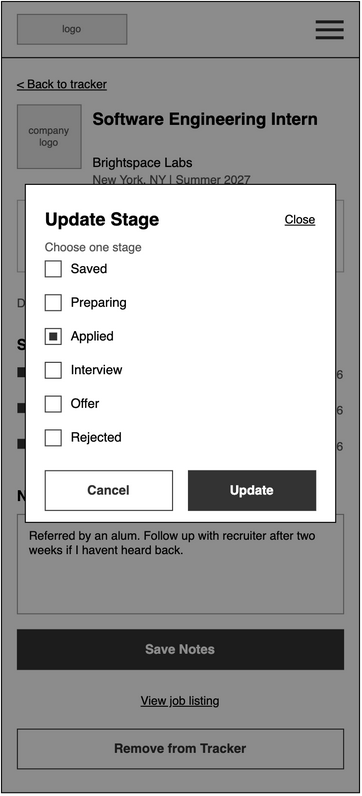

The diagram above was exported from draw.io. Its source (the exported page's mxGraphModel, read from the mxfile embedded in the PNG):
<mxGraphModel grid="1" page="0" gridSize="8" guides="1" tooltips="1" connect="1" arrows="1" fold="1" pageScale="1" pageWidth="850" pageHeight="1100" math="0" shadow="0">
  <root>
    <mxCell id="0" />
    <mxCell id="1" parent="0" />
    <mxCell id="n_0z8URWjkJg2-_daKVR-1" parent="1" style="html=1;whiteSpace=wrap;fontFamily=Helvetica;rounded=0;fillColor=#FFFFFF;strokeColor=#000000;" value="" vertex="1">
      <mxGeometry height="796" width="360" x="-432" y="8" as="geometry" />
    </mxCell>
    <mxCell id="n_0z8URWjkJg2-_daKVR-2" parent="1" style="html=1;whiteSpace=wrap;fontFamily=Helvetica;rounded=0;fillColor=#E6E6E6;strokeColor=#999999;fontColor=#555555;fontSize=10;" value="logo" vertex="1">
      <mxGeometry height="30" width="110" x="-416" y="21" as="geometry" />
    </mxCell>
    <mxCell id="n_0z8URWjkJg2-_daKVR-3" parent="1" style="html=1;whiteSpace=wrap;fontFamily=Helvetica;rounded=0;fillColor=#333333;strokeColor=none;" value="" vertex="1">
      <mxGeometry height="3" width="28" x="-116" y="27" as="geometry" />
    </mxCell>
    <mxCell id="n_0z8URWjkJg2-_daKVR-4" parent="1" style="html=1;whiteSpace=wrap;fontFamily=Helvetica;rounded=0;fillColor=#333333;strokeColor=none;" value="" vertex="1">
      <mxGeometry height="3" width="28" x="-116" y="35" as="geometry" />
    </mxCell>
    <mxCell id="n_0z8URWjkJg2-_daKVR-5" parent="1" style="html=1;whiteSpace=wrap;fontFamily=Helvetica;rounded=0;fillColor=#333333;strokeColor=none;" value="" vertex="1">
      <mxGeometry height="3" width="28" x="-116" y="43" as="geometry" />
    </mxCell>
    <mxCell id="n_0z8URWjkJg2-_daKVR-6" parent="1" style="html=1;whiteSpace=wrap;fontFamily=Helvetica;fillColor=#000000;strokeColor=none;" value="" vertex="1">
      <mxGeometry height="1" width="360" x="-432" y="64" as="geometry" />
    </mxCell>
    <mxCell id="n_0z8URWjkJg2-_daKVR-7" parent="1" style="html=1;whiteSpace=wrap;fontFamily=Helvetica;text;strokeColor=none;fillColor=none;spacing=0;overflow=visible;fontSize=12;fontStyle=4;fontColor=#000000;align=left;verticalAlign=top;" value="&amp;lt; Back to tracker" vertex="1">
      <mxGeometry height="16" width="200" x="-416" y="80" as="geometry" />
    </mxCell>
    <mxCell id="n_0z8URWjkJg2-_daKVR-8" parent="1" style="html=1;whiteSpace=wrap;fontFamily=Helvetica;rounded=0;fillColor=#E6E6E6;strokeColor=#999999;fontColor=#555555;fontSize=10;" value="company logo" vertex="1">
      <mxGeometry height="64" width="64" x="-416" y="112" as="geometry" />
    </mxCell>
    <mxCell id="n_0z8URWjkJg2-_daKVR-9" parent="1" style="html=1;whiteSpace=wrap;fontFamily=Helvetica;text;strokeColor=none;fillColor=none;spacing=0;overflow=visible;fontSize=17;fontStyle=1;fontColor=#000000;align=left;verticalAlign=top;" value="Software Engineering Intern" vertex="1">
      <mxGeometry height="44" width="252" x="-340" y="112" as="geometry" />
    </mxCell>
    <mxCell id="n_0z8URWjkJg2-_daKVR-10" parent="1" style="html=1;whiteSpace=wrap;fontFamily=Helvetica;text;strokeColor=none;fillColor=none;spacing=0;overflow=visible;fontSize=13;fontStyle=0;fontColor=#000000;align=left;verticalAlign=top;" value="Brightspace Labs" vertex="1">
      <mxGeometry height="16" width="252" x="-340" y="158" as="geometry" />
    </mxCell>
    <mxCell id="n_0z8URWjkJg2-_daKVR-11" parent="1" style="html=1;whiteSpace=wrap;fontFamily=Helvetica;text;strokeColor=none;fillColor=none;spacing=0;overflow=visible;fontSize=12;fontStyle=0;fontColor=#555555;align=left;verticalAlign=top;" value="New York, NY | Summer 2027" vertex="1">
      <mxGeometry height="16" width="252" x="-340" y="176" as="geometry" />
    </mxCell>
    <mxCell id="n_0z8URWjkJg2-_daKVR-12" parent="1" style="html=1;whiteSpace=wrap;fontFamily=Helvetica;rounded=0;arcSize=0;absoluteArcSize=0;fillColor=#FFFFFF;strokeColor=#BBBBBB;" value="" vertex="1">
      <mxGeometry height="72" width="328" x="-416" y="208" as="geometry" />
    </mxCell>
    <mxCell id="n_0z8URWjkJg2-_daKVR-13" parent="1" style="html=1;whiteSpace=wrap;fontFamily=Helvetica;text;strokeColor=none;fillColor=none;spacing=0;overflow=visible;fontSize=11;fontStyle=0;fontColor=#555555;align=left;verticalAlign=top;" value="Current stage" vertex="1">
      <mxGeometry height="16" width="150" x="-404" y="220" as="geometry" />
    </mxCell>
    <mxCell id="n_0z8URWjkJg2-_daKVR-14" parent="1" style="html=1;whiteSpace=wrap;fontFamily=Helvetica;text;strokeColor=none;fillColor=none;spacing=0;overflow=visible;fontSize=18;fontStyle=1;fontColor=#000000;align=left;verticalAlign=top;" value="Applied" vertex="1">
      <mxGeometry height="24" width="150" x="-404" y="240" as="geometry" />
    </mxCell>
    <mxCell id="n_0z8URWjkJg2-_daKVR-15" parent="1" style="html=1;whiteSpace=wrap;fontFamily=Helvetica;rounded=0;arcSize=0;fontSize=13;fontStyle=1;fillColor=#FFFFFF;strokeColor=#333333;fontColor=#333333;" value="Update Stage" vertex="1">
      <mxGeometry height="40" width="116" x="-216" y="224" as="geometry" />
    </mxCell>
    <mxCell id="n_0z8URWjkJg2-_daKVR-16" parent="1" style="html=1;whiteSpace=wrap;fontFamily=Helvetica;text;strokeColor=none;fillColor=none;spacing=0;overflow=visible;fontSize=12;fontStyle=0;fontColor=#555555;align=left;verticalAlign=top;" value="Deadline" vertex="1">
      <mxGeometry height="16" width="100" x="-416" y="300" as="geometry" />
    </mxCell>
    <mxCell id="n_0z8URWjkJg2-_daKVR-17" parent="1" style="html=1;whiteSpace=wrap;fontFamily=Helvetica;text;strokeColor=none;fillColor=none;spacing=0;overflow=visible;fontSize=12;fontStyle=1;fontColor=#000000;align=left;verticalAlign=top;" value="Oct 28, 2026 | 7 days left" vertex="1">
      <mxGeometry height="16" width="220" x="-308" y="300" as="geometry" />
    </mxCell>
    <mxCell id="n_0z8URWjkJg2-_daKVR-18" parent="1" style="html=1;whiteSpace=wrap;fontFamily=Helvetica;text;strokeColor=none;fillColor=none;spacing=0;overflow=visible;fontSize=15;fontStyle=1;fontColor=#000000;align=left;verticalAlign=top;" value="Stage History" vertex="1">
      <mxGeometry height="20" width="328" x="-416" y="340" as="geometry" />
    </mxCell>
    <mxCell id="n_0z8URWjkJg2-_daKVR-20" parent="1" style="html=1;whiteSpace=wrap;fontFamily=Helvetica;shape=rectangle;rounded=0;fillColor=#333333;strokeColor=none;" value="" vertex="1">
      <mxGeometry height="10" width="10" x="-416" y="376" as="geometry" />
    </mxCell>
    <mxCell id="n_0z8URWjkJg2-_daKVR-21" parent="1" style="html=1;whiteSpace=wrap;fontFamily=Helvetica;text;strokeColor=none;fillColor=none;spacing=0;overflow=visible;fontSize=13;fontStyle=1;fontColor=#000000;align=left;verticalAlign=top;" value="Applied" vertex="1">
      <mxGeometry height="18" width="150" x="-394" y="372" as="geometry" />
    </mxCell>
    <mxCell id="n_0z8URWjkJg2-_daKVR-22" parent="1" style="html=1;whiteSpace=wrap;fontFamily=Helvetica;text;strokeColor=none;fillColor=none;spacing=0;overflow=visible;fontSize=12;fontStyle=0;fontColor=#555555;align=right;verticalAlign=top;" value="Oct 10, 2026" vertex="1">
      <mxGeometry height="18" width="120" x="-208" y="372" as="geometry" />
    </mxCell>
    <mxCell id="n_0z8URWjkJg2-_daKVR-23" parent="1" style="html=1;whiteSpace=wrap;fontFamily=Helvetica;shape=rectangle;rounded=0;fillColor=#333333;strokeColor=none;" value="" vertex="1">
      <mxGeometry height="10" width="10" x="-416" y="412" as="geometry" />
    </mxCell>
    <mxCell id="n_0z8URWjkJg2-_daKVR-24" parent="1" style="html=1;whiteSpace=wrap;fontFamily=Helvetica;text;strokeColor=none;fillColor=none;spacing=0;overflow=visible;fontSize=13;fontStyle=1;fontColor=#000000;align=left;verticalAlign=top;" value="Preparing" vertex="1">
      <mxGeometry height="18" width="150" x="-394" y="408" as="geometry" />
    </mxCell>
    <mxCell id="n_0z8URWjkJg2-_daKVR-25" parent="1" style="html=1;whiteSpace=wrap;fontFamily=Helvetica;text;strokeColor=none;fillColor=none;spacing=0;overflow=visible;fontSize=12;fontStyle=0;fontColor=#555555;align=right;verticalAlign=top;" value="Oct 5, 2026" vertex="1">
      <mxGeometry height="18" width="120" x="-208" y="408" as="geometry" />
    </mxCell>
    <mxCell id="n_0z8URWjkJg2-_daKVR-26" parent="1" style="html=1;whiteSpace=wrap;fontFamily=Helvetica;shape=rectangle;rounded=0;fillColor=#333333;strokeColor=none;" value="" vertex="1">
      <mxGeometry height="10" width="10" x="-416" y="448" as="geometry" />
    </mxCell>
    <mxCell id="n_0z8URWjkJg2-_daKVR-27" parent="1" style="html=1;whiteSpace=wrap;fontFamily=Helvetica;text;strokeColor=none;fillColor=none;spacing=0;overflow=visible;fontSize=13;fontStyle=1;fontColor=#000000;align=left;verticalAlign=top;" value="Saved" vertex="1">
      <mxGeometry height="18" width="150" x="-394" y="444" as="geometry" />
    </mxCell>
    <mxCell id="n_0z8URWjkJg2-_daKVR-28" parent="1" style="html=1;whiteSpace=wrap;fontFamily=Helvetica;text;strokeColor=none;fillColor=none;spacing=0;overflow=visible;fontSize=12;fontStyle=0;fontColor=#555555;align=right;verticalAlign=top;" value="Oct 2, 2026" vertex="1">
      <mxGeometry height="18" width="120" x="-208" y="444" as="geometry" />
    </mxCell>
    <mxCell id="n_0z8URWjkJg2-_daKVR-29" parent="1" style="html=1;whiteSpace=wrap;fontFamily=Helvetica;text;strokeColor=none;fillColor=none;spacing=0;overflow=visible;fontSize=15;fontStyle=1;fontColor=#000000;align=left;verticalAlign=top;" value="Notes" vertex="1">
      <mxGeometry height="20" width="328" x="-416" y="492" as="geometry" />
    </mxCell>
    <mxCell id="n_0z8URWjkJg2-_daKVR-30" parent="1" style="html=1;whiteSpace=wrap;fontFamily=Helvetica;rounded=0;fillColor=#FFFFFF;strokeColor=#999999;align=left;verticalAlign=top;spacingLeft=10;spacingTop=8;spacingRight=10;fontSize=12;fontColor=#000000;" value="Referred by an alum. Follow up with recruiter after two weeks if I havent heard back." vertex="1">
      <mxGeometry height="100" width="328" x="-416" y="524" as="geometry" />
    </mxCell>
    <mxCell id="n_0z8URWjkJg2-_daKVR-31" parent="1" style="html=1;whiteSpace=wrap;fontFamily=Helvetica;rounded=0;arcSize=0;fontSize=13;fontStyle=1;fillColor=#333333;strokeColor=#333333;fontColor=#FFFFFF;" value="Save Notes" vertex="1">
      <mxGeometry height="40" width="328" x="-416" y="640" as="geometry" />
    </mxCell>
    <mxCell id="n_0z8URWjkJg2-_daKVR-32" parent="1" style="html=1;whiteSpace=wrap;fontFamily=Helvetica;text;strokeColor=none;fillColor=none;spacing=0;overflow=visible;fontSize=12;fontStyle=4;fontColor=#000000;align=center;verticalAlign=top;" value="View job listing" vertex="1">
      <mxGeometry height="18" width="328" x="-416" y="700" as="geometry" />
    </mxCell>
    <mxCell id="n_0z8URWjkJg2-_daKVR-33" parent="1" style="html=1;whiteSpace=wrap;fontFamily=Helvetica;rounded=0;arcSize=0;fontSize=13;fontStyle=1;fillColor=#FFFFFF;strokeColor=#333333;fontColor=#333333;" value="Remove from Tracker" vertex="1">
      <mxGeometry height="40" width="328" x="-416" y="740" as="geometry" />
    </mxCell>
    <mxCell id="wf17-35" parent="1" style="html=1;whiteSpace=wrap;fontFamily=Helvetica;rounded=0;fillColor=#000000;strokeColor=none;opacity=45;" value="" vertex="1">
      <mxGeometry height="796" width="360" x="-432" y="8" as="geometry" />
    </mxCell>
    <mxCell id="n_0z8URWjkJg2-_daKVR-34" connectable="0" parent="1" style="group;rounded=0;" value="" vertex="1">
      <mxGeometry height="340" width="312" x="-408" y="192" as="geometry" />
    </mxCell>
    <mxCell id="wf17-36" parent="n_0z8URWjkJg2-_daKVR-34" style="html=1;whiteSpace=wrap;fontFamily=Helvetica;rounded=0;arcSize=0;fillColor=#FFFFFF;strokeColor=#000000;" value="" vertex="1">
      <mxGeometry height="340" width="312" as="geometry" />
    </mxCell>
    <mxCell id="wf17-37" parent="n_0z8URWjkJg2-_daKVR-34" style="html=1;whiteSpace=wrap;fontFamily=Helvetica;text;strokeColor=none;fillColor=none;spacing=0;overflow=visible;fontSize=18;fontStyle=1;fontColor=#000000;align=left;verticalAlign=top;" value="Update Stage" vertex="1">
      <mxGeometry height="24" width="212" x="20" y="20" as="geometry" />
    </mxCell>
    <mxCell id="wf17-38" parent="n_0z8URWjkJg2-_daKVR-34" style="html=1;whiteSpace=wrap;fontFamily=Helvetica;text;strokeColor=none;fillColor=none;spacing=0;overflow=visible;fontSize=12;fontStyle=4;fontColor=#000000;align=right;verticalAlign=top;" value="Close" vertex="1">
      <mxGeometry height="18" width="60" x="232" y="24" as="geometry" />
    </mxCell>
    <mxCell id="wf17-39" parent="n_0z8URWjkJg2-_daKVR-34" style="html=1;whiteSpace=wrap;fontFamily=Helvetica;text;strokeColor=none;fillColor=none;spacing=0;overflow=visible;fontSize=12;fontStyle=0;fontColor=#555555;align=left;verticalAlign=top;" value="Choose one stage" vertex="1">
      <mxGeometry height="16" width="272" x="20" y="52" as="geometry" />
    </mxCell>
    <mxCell id="wf17-40" parent="n_0z8URWjkJg2-_daKVR-34" style="html=1;whiteSpace=wrap;fontFamily=Helvetica;shape=rectangle;rounded=0;strokeColor=#333333;fillColor=#FFFFFF;" value="" vertex="1">
      <mxGeometry height="16" width="16" x="20" y="77" as="geometry" />
    </mxCell>
    <mxCell id="wf17-41" parent="n_0z8URWjkJg2-_daKVR-34" style="html=1;whiteSpace=wrap;fontFamily=Helvetica;text;strokeColor=none;fillColor=none;spacing=0;overflow=visible;fontSize=13;fontStyle=0;fontColor=#000000;align=left;verticalAlign=middle;" value="Saved" vertex="1">
      <mxGeometry height="18" width="220" x="46" y="76" as="geometry" />
    </mxCell>
    <mxCell id="wf17-42" parent="n_0z8URWjkJg2-_daKVR-34" style="html=1;whiteSpace=wrap;fontFamily=Helvetica;shape=rectangle;rounded=0;strokeColor=#333333;fillColor=#FFFFFF;" value="" vertex="1">
      <mxGeometry height="16" width="16" x="20" y="111" as="geometry" />
    </mxCell>
    <mxCell id="wf17-43" parent="n_0z8URWjkJg2-_daKVR-34" style="html=1;whiteSpace=wrap;fontFamily=Helvetica;text;strokeColor=none;fillColor=none;spacing=0;overflow=visible;fontSize=13;fontStyle=0;fontColor=#000000;align=left;verticalAlign=middle;" value="Preparing" vertex="1">
      <mxGeometry height="18" width="220" x="46" y="110" as="geometry" />
    </mxCell>
    <mxCell id="wf17-44" parent="n_0z8URWjkJg2-_daKVR-34" style="html=1;whiteSpace=wrap;fontFamily=Helvetica;shape=rectangle;rounded=0;strokeColor=#333333;fillColor=#FFFFFF;" value="" vertex="1">
      <mxGeometry height="16" width="16" x="20" y="145" as="geometry" />
    </mxCell>
    <mxCell id="wf17-45" parent="n_0z8URWjkJg2-_daKVR-34" style="html=1;whiteSpace=wrap;fontFamily=Helvetica;shape=rectangle;rounded=0;strokeColor=none;fillColor=#333333;" value="" vertex="1">
      <mxGeometry height="8" width="8" x="24" y="149" as="geometry" />
    </mxCell>
    <mxCell id="wf17-46" parent="n_0z8URWjkJg2-_daKVR-34" style="html=1;whiteSpace=wrap;fontFamily=Helvetica;text;strokeColor=none;fillColor=none;spacing=0;overflow=visible;fontSize=13;fontStyle=0;fontColor=#000000;align=left;verticalAlign=middle;" value="Applied" vertex="1">
      <mxGeometry height="18" width="220" x="46" y="144" as="geometry" />
    </mxCell>
    <mxCell id="wf17-47" parent="n_0z8URWjkJg2-_daKVR-34" style="html=1;whiteSpace=wrap;fontFamily=Helvetica;shape=rectangle;rounded=0;strokeColor=#333333;fillColor=#FFFFFF;" value="" vertex="1">
      <mxGeometry height="16" width="16" x="20" y="179" as="geometry" />
    </mxCell>
    <mxCell id="wf17-48" parent="n_0z8URWjkJg2-_daKVR-34" style="html=1;whiteSpace=wrap;fontFamily=Helvetica;text;strokeColor=none;fillColor=none;spacing=0;overflow=visible;fontSize=13;fontStyle=0;fontColor=#000000;align=left;verticalAlign=middle;" value="Interview" vertex="1">
      <mxGeometry height="18" width="220" x="46" y="178" as="geometry" />
    </mxCell>
    <mxCell id="wf17-49" parent="n_0z8URWjkJg2-_daKVR-34" style="html=1;whiteSpace=wrap;fontFamily=Helvetica;shape=rectangle;rounded=0;strokeColor=#333333;fillColor=#FFFFFF;" value="" vertex="1">
      <mxGeometry height="16" width="16" x="20" y="213" as="geometry" />
    </mxCell>
    <mxCell id="wf17-50" parent="n_0z8URWjkJg2-_daKVR-34" style="html=1;whiteSpace=wrap;fontFamily=Helvetica;text;strokeColor=none;fillColor=none;spacing=0;overflow=visible;fontSize=13;fontStyle=0;fontColor=#000000;align=left;verticalAlign=middle;" value="Offer" vertex="1">
      <mxGeometry height="18" width="220" x="46" y="212" as="geometry" />
    </mxCell>
    <mxCell id="wf17-51" parent="n_0z8URWjkJg2-_daKVR-34" style="html=1;whiteSpace=wrap;fontFamily=Helvetica;shape=rectangle;rounded=0;strokeColor=#333333;fillColor=#FFFFFF;" value="" vertex="1">
      <mxGeometry height="16" width="16" x="20" y="247" as="geometry" />
    </mxCell>
    <mxCell id="wf17-52" parent="n_0z8URWjkJg2-_daKVR-34" style="html=1;whiteSpace=wrap;fontFamily=Helvetica;text;strokeColor=none;fillColor=none;spacing=0;overflow=visible;fontSize=13;fontStyle=0;fontColor=#000000;align=left;verticalAlign=middle;" value="Rejected" vertex="1">
      <mxGeometry height="18" width="220" x="46" y="246" as="geometry" />
    </mxCell>
    <mxCell id="wf17-53" parent="n_0z8URWjkJg2-_daKVR-34" style="html=1;whiteSpace=wrap;fontFamily=Helvetica;rounded=0;arcSize=0;fontSize=13;fontStyle=1;fillColor=#FFFFFF;strokeColor=#333333;fontColor=#333333;" value="Cancel" vertex="1">
      <mxGeometry height="40" width="128" x="20" y="288" as="geometry" />
    </mxCell>
    <mxCell id="wf17-54" parent="n_0z8URWjkJg2-_daKVR-34" style="html=1;whiteSpace=wrap;fontFamily=Helvetica;rounded=0;arcSize=0;fontSize=13;fontStyle=1;fillColor=#333333;strokeColor=#333333;fontColor=#FFFFFF;" value="Update" vertex="1">
      <mxGeometry height="40" width="128" x="164" y="288" as="geometry" />
    </mxCell>
  </root>
</mxGraphModel>